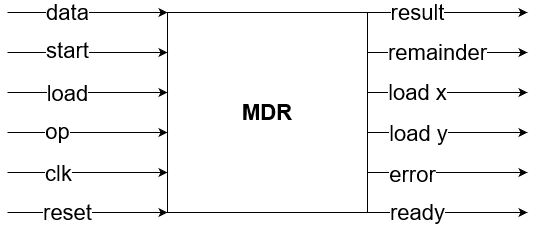

The diagram above was exported from draw.io. Its source (the exported page's mxGraphModel, read from the mxfile embedded in the PNG):
<mxGraphModel dx="569" dy="301" grid="1" gridSize="10" guides="1" tooltips="1" connect="1" arrows="1" fold="1" page="1" pageScale="1" pageWidth="850" pageHeight="1100" math="0" shadow="0">
  <root>
    <mxCell id="0" />
    <mxCell id="1" parent="0" />
    <mxCell id="eqztOqJwAXfcM-BhzihX-1" value="&lt;font size=&quot;1&quot;&gt;&lt;b style=&quot;font-size: 22px&quot;&gt;MDR&lt;/b&gt;&lt;/font&gt;" style="rounded=0;whiteSpace=wrap;html=1;points=[[0,0],[0,0.1],[0,0.2],[0,0.3],[0,0.4],[0,0.5],[0,0.6],[0,0.7],[0,0.8],[0,0.9],[0,1],[0.1,0],[0.2,0],[0.3,0],[0.4,0],[0.5,0],[0.6,0],[0.7,0],[0.8,0],[0.9,0],[1,0],[1,0.1],[1,0.2],[1,0.3],[1,0.4],[1,0.5],[1,0.6],[1,0.7],[1,0.8],[1,0.9],[0.1,1],[0.2,1],[0.3,1],[0.4,1],[0.5,1],[0.6,1],[0.7,1],[0.8,1],[0.9,1],[1,1]];labelBorderColor=#FFFFFF;" vertex="1" parent="1">
      <mxGeometry x="280" y="160" width="200" height="200" as="geometry" />
    </mxCell>
    <mxCell id="eqztOqJwAXfcM-BhzihX-2" value="" style="endArrow=classic;html=1;rounded=0;fontSize=22;entryX=0;entryY=0.6;entryDx=0;entryDy=0;" edge="1" parent="1" target="eqztOqJwAXfcM-BhzihX-1">
      <mxGeometry width="50" height="50" relative="1" as="geometry">
        <mxPoint x="120" y="280" as="sourcePoint" />
        <mxPoint x="190" y="170" as="targetPoint" />
      </mxGeometry>
    </mxCell>
    <mxCell id="eqztOqJwAXfcM-BhzihX-17" value="op" style="edgeLabel;html=1;align=center;verticalAlign=middle;resizable=0;points=[];fontSize=22;" vertex="1" connectable="0" parent="eqztOqJwAXfcM-BhzihX-2">
      <mxGeometry x="-0.2167" y="1" relative="1" as="geometry">
        <mxPoint x="-13" as="offset" />
      </mxGeometry>
    </mxCell>
    <mxCell id="eqztOqJwAXfcM-BhzihX-3" value="" style="endArrow=classic;html=1;rounded=0;fontSize=22;entryX=0;entryY=0.4;entryDx=0;entryDy=0;" edge="1" parent="1" target="eqztOqJwAXfcM-BhzihX-1">
      <mxGeometry width="50" height="50" relative="1" as="geometry">
        <mxPoint x="120" y="240" as="sourcePoint" />
        <mxPoint x="290" y="270" as="targetPoint" />
      </mxGeometry>
    </mxCell>
    <mxCell id="eqztOqJwAXfcM-BhzihX-16" value="load" style="edgeLabel;html=1;align=center;verticalAlign=middle;resizable=0;points=[];fontSize=22;" vertex="1" connectable="0" parent="eqztOqJwAXfcM-BhzihX-3">
      <mxGeometry x="-0.2767" y="-1" relative="1" as="geometry">
        <mxPoint x="2" as="offset" />
      </mxGeometry>
    </mxCell>
    <mxCell id="eqztOqJwAXfcM-BhzihX-4" value="" style="endArrow=classic;html=1;rounded=0;fontSize=22;entryX=0;entryY=0.2;entryDx=0;entryDy=0;" edge="1" parent="1" target="eqztOqJwAXfcM-BhzihX-1">
      <mxGeometry width="50" height="50" relative="1" as="geometry">
        <mxPoint x="120" y="200" as="sourcePoint" />
        <mxPoint x="170" y="160" as="targetPoint" />
      </mxGeometry>
    </mxCell>
    <mxCell id="eqztOqJwAXfcM-BhzihX-15" value="start" style="edgeLabel;html=1;align=center;verticalAlign=middle;resizable=0;points=[];fontSize=22;" vertex="1" connectable="0" parent="eqztOqJwAXfcM-BhzihX-4">
      <mxGeometry x="-0.5367" y="2" relative="1" as="geometry">
        <mxPoint x="23" as="offset" />
      </mxGeometry>
    </mxCell>
    <mxCell id="eqztOqJwAXfcM-BhzihX-5" value="" style="endArrow=classic;html=1;rounded=0;fontSize=22;entryX=0;entryY=0;entryDx=0;entryDy=0;" edge="1" parent="1" target="eqztOqJwAXfcM-BhzihX-1">
      <mxGeometry width="50" height="50" relative="1" as="geometry">
        <mxPoint x="120" y="160" as="sourcePoint" />
        <mxPoint x="270" y="160" as="targetPoint" />
      </mxGeometry>
    </mxCell>
    <mxCell id="eqztOqJwAXfcM-BhzihX-14" value="data" style="edgeLabel;html=1;align=center;verticalAlign=middle;resizable=0;points=[];fontSize=22;" vertex="1" connectable="0" parent="eqztOqJwAXfcM-BhzihX-5">
      <mxGeometry x="-0.3833" y="1" relative="1" as="geometry">
        <mxPoint x="11" y="1" as="offset" />
      </mxGeometry>
    </mxCell>
    <mxCell id="eqztOqJwAXfcM-BhzihX-6" value="" style="endArrow=classic;html=1;rounded=0;fontSize=22;entryX=0;entryY=1;entryDx=0;entryDy=0;" edge="1" parent="1" target="eqztOqJwAXfcM-BhzihX-1">
      <mxGeometry width="50" height="50" relative="1" as="geometry">
        <mxPoint x="120" y="360" as="sourcePoint" />
        <mxPoint x="270" y="380" as="targetPoint" />
      </mxGeometry>
    </mxCell>
    <mxCell id="eqztOqJwAXfcM-BhzihX-19" value="reset" style="edgeLabel;html=1;align=center;verticalAlign=middle;resizable=0;points=[];fontSize=22;" vertex="1" connectable="0" parent="eqztOqJwAXfcM-BhzihX-6">
      <mxGeometry x="-0.29" relative="1" as="geometry">
        <mxPoint x="3" as="offset" />
      </mxGeometry>
    </mxCell>
    <mxCell id="eqztOqJwAXfcM-BhzihX-7" value="" style="endArrow=classic;html=1;rounded=0;fontSize=22;entryX=0;entryY=0.8;entryDx=0;entryDy=0;" edge="1" parent="1" target="eqztOqJwAXfcM-BhzihX-1">
      <mxGeometry width="50" height="50" relative="1" as="geometry">
        <mxPoint x="120" y="320" as="sourcePoint" />
        <mxPoint x="200" y="290" as="targetPoint" />
      </mxGeometry>
    </mxCell>
    <mxCell id="eqztOqJwAXfcM-BhzihX-18" value="clk" style="edgeLabel;html=1;align=center;verticalAlign=middle;resizable=0;points=[];fontSize=22;" vertex="1" connectable="0" parent="eqztOqJwAXfcM-BhzihX-7">
      <mxGeometry x="-0.0967" y="-1" relative="1" as="geometry">
        <mxPoint x="-22" as="offset" />
      </mxGeometry>
    </mxCell>
    <mxCell id="eqztOqJwAXfcM-BhzihX-8" value="" style="endArrow=classic;html=1;rounded=0;fontSize=22;exitX=1;exitY=0.6;exitDx=0;exitDy=0;" edge="1" parent="1" source="eqztOqJwAXfcM-BhzihX-1">
      <mxGeometry width="50" height="50" relative="1" as="geometry">
        <mxPoint x="490" y="280" as="sourcePoint" />
        <mxPoint x="640" y="280" as="targetPoint" />
      </mxGeometry>
    </mxCell>
    <mxCell id="eqztOqJwAXfcM-BhzihX-23" value="load y" style="edgeLabel;html=1;align=center;verticalAlign=middle;resizable=0;points=[];fontSize=22;" vertex="1" connectable="0" parent="eqztOqJwAXfcM-BhzihX-8">
      <mxGeometry x="-0.4225" y="-1" relative="1" as="geometry">
        <mxPoint x="4" as="offset" />
      </mxGeometry>
    </mxCell>
    <mxCell id="eqztOqJwAXfcM-BhzihX-9" value="" style="endArrow=classic;html=1;rounded=0;fontSize=22;exitX=1;exitY=0.4;exitDx=0;exitDy=0;" edge="1" parent="1" source="eqztOqJwAXfcM-BhzihX-1">
      <mxGeometry width="50" height="50" relative="1" as="geometry">
        <mxPoint x="490" y="240" as="sourcePoint" />
        <mxPoint x="640" y="240" as="targetPoint" />
      </mxGeometry>
    </mxCell>
    <mxCell id="eqztOqJwAXfcM-BhzihX-22" value="load x" style="edgeLabel;html=1;align=center;verticalAlign=middle;resizable=0;points=[];fontSize=22;" vertex="1" connectable="0" parent="eqztOqJwAXfcM-BhzihX-9">
      <mxGeometry x="-0.2775" relative="1" as="geometry">
        <mxPoint x="-8" as="offset" />
      </mxGeometry>
    </mxCell>
    <mxCell id="eqztOqJwAXfcM-BhzihX-10" value="" style="endArrow=classic;html=1;rounded=0;fontSize=22;exitX=1;exitY=0.2;exitDx=0;exitDy=0;" edge="1" parent="1" source="eqztOqJwAXfcM-BhzihX-1">
      <mxGeometry width="50" height="50" relative="1" as="geometry">
        <mxPoint x="490" y="200" as="sourcePoint" />
        <mxPoint x="640" y="200" as="targetPoint" />
      </mxGeometry>
    </mxCell>
    <mxCell id="eqztOqJwAXfcM-BhzihX-21" value="remainder" style="edgeLabel;html=1;align=center;verticalAlign=middle;resizable=0;points=[];fontSize=22;" vertex="1" connectable="0" parent="eqztOqJwAXfcM-BhzihX-10">
      <mxGeometry x="-0.33" relative="1" as="geometry">
        <mxPoint x="16" as="offset" />
      </mxGeometry>
    </mxCell>
    <mxCell id="eqztOqJwAXfcM-BhzihX-11" value="" style="endArrow=classic;html=1;rounded=0;fontSize=22;exitX=1;exitY=0;exitDx=0;exitDy=0;" edge="1" parent="1" source="eqztOqJwAXfcM-BhzihX-1">
      <mxGeometry width="50" height="50" relative="1" as="geometry">
        <mxPoint x="490" y="160" as="sourcePoint" />
        <mxPoint x="640" y="160" as="targetPoint" />
      </mxGeometry>
    </mxCell>
    <mxCell id="eqztOqJwAXfcM-BhzihX-20" value="result" style="edgeLabel;html=1;align=center;verticalAlign=middle;resizable=0;points=[];fontSize=22;" vertex="1" connectable="0" parent="eqztOqJwAXfcM-BhzihX-11">
      <mxGeometry x="-0.3167" y="1" relative="1" as="geometry">
        <mxPoint x="-5" y="1" as="offset" />
      </mxGeometry>
    </mxCell>
    <mxCell id="eqztOqJwAXfcM-BhzihX-12" value="" style="endArrow=classic;html=1;rounded=0;fontSize=22;exitX=1;exitY=1;exitDx=0;exitDy=0;" edge="1" parent="1" source="eqztOqJwAXfcM-BhzihX-1">
      <mxGeometry width="50" height="50" relative="1" as="geometry">
        <mxPoint x="490" y="360" as="sourcePoint" />
        <mxPoint x="640" y="360" as="targetPoint" />
      </mxGeometry>
    </mxCell>
    <mxCell id="eqztOqJwAXfcM-BhzihX-25" value="ready" style="edgeLabel;html=1;align=center;verticalAlign=middle;resizable=0;points=[];fontSize=22;" vertex="1" connectable="0" parent="eqztOqJwAXfcM-BhzihX-12">
      <mxGeometry x="-0.2375" relative="1" as="geometry">
        <mxPoint x="-11" as="offset" />
      </mxGeometry>
    </mxCell>
    <mxCell id="eqztOqJwAXfcM-BhzihX-13" value="" style="endArrow=classic;html=1;rounded=0;fontSize=22;exitX=1;exitY=0.8;exitDx=0;exitDy=0;" edge="1" parent="1" source="eqztOqJwAXfcM-BhzihX-1">
      <mxGeometry width="50" height="50" relative="1" as="geometry">
        <mxPoint x="490" y="320" as="sourcePoint" />
        <mxPoint x="640" y="320" as="targetPoint" />
      </mxGeometry>
    </mxCell>
    <mxCell id="eqztOqJwAXfcM-BhzihX-24" value="error" style="edgeLabel;html=1;align=center;verticalAlign=middle;resizable=0;points=[];fontSize=22;" vertex="1" connectable="0" parent="eqztOqJwAXfcM-BhzihX-13">
      <mxGeometry x="-0.4475" y="-2" relative="1" as="geometry">
        <mxPoint as="offset" />
      </mxGeometry>
    </mxCell>
  </root>
</mxGraphModel>